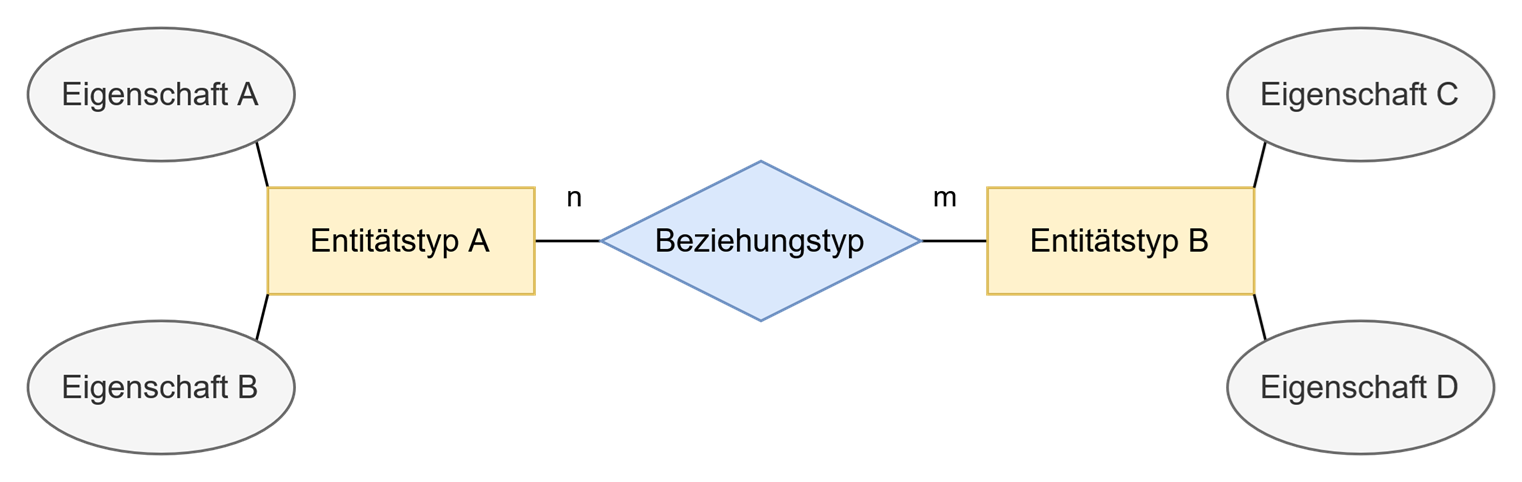

The diagram above was exported from draw.io. Its source (the exported page's mxGraphModel, read from the mxfile embedded in the PNG):
<mxGraphModel dx="786" dy="391" grid="1" gridSize="10" guides="1" tooltips="1" connect="1" arrows="1" fold="1" page="1" pageScale="1" pageWidth="850" pageHeight="1100" math="0" shadow="0" extFonts="Permanent Marker^https://fonts.googleapis.com/css?family=Permanent+Marker">
  <root>
    <mxCell id="0" />
    <mxCell id="1" parent="0" />
    <mxCell id="2" style="rounded=0;orthogonalLoop=1;jettySize=auto;html=1;exitX=1;exitY=1;exitDx=0;exitDy=0;entryX=0;entryY=0;entryDx=0;entryDy=0;strokeColor=default;endArrow=none;endFill=0;" edge="1" source="3" target="5" parent="1">
      <mxGeometry relative="1" as="geometry" />
    </mxCell>
    <mxCell id="3" value="Eigenschaft A" style="ellipse;whiteSpace=wrap;html=1;strokeColor=#0F8B8D;fontColor=#143642;fillColor=#FAE5C7;" vertex="1" parent="1">
      <mxGeometry x="80" y="190" width="100" height="50" as="geometry" />
    </mxCell>
    <mxCell id="4" style="rounded=0;orthogonalLoop=1;jettySize=auto;html=1;exitX=1;exitY=0.5;exitDx=0;exitDy=0;entryX=0;entryY=0.5;entryDx=0;entryDy=0;endArrow=none;endFill=0;" edge="1" source="5" target="15" parent="1">
      <mxGeometry relative="1" as="geometry" />
    </mxCell>
    <mxCell id="5" value="Entitätstyp A" style="whiteSpace=wrap;html=1;align=center;" vertex="1" parent="1">
      <mxGeometry x="170" y="250" width="100" height="40" as="geometry" />
    </mxCell>
    <mxCell id="6" style="rounded=0;orthogonalLoop=1;jettySize=auto;html=1;exitX=0;exitY=0.5;exitDx=0;exitDy=0;entryX=1;entryY=0.5;entryDx=0;entryDy=0;endArrow=none;endFill=0;" edge="1" source="8" target="15" parent="1">
      <mxGeometry relative="1" as="geometry" />
    </mxCell>
    <mxCell id="7" value="m" style="edgeLabel;html=1;align=center;verticalAlign=middle;resizable=0;points=[];labelBackgroundColor=none;" vertex="1" connectable="0" parent="6">
      <mxGeometry x="-0.0152" relative="1" as="geometry">
        <mxPoint x="1" y="-20" as="offset" />
      </mxGeometry>
    </mxCell>
    <mxCell id="8" value="Entitätstyp B" style="whiteSpace=wrap;html=1;align=center;" vertex="1" parent="1">
      <mxGeometry x="440" y="250" width="100" height="40" as="geometry" />
    </mxCell>
    <mxCell id="9" style="rounded=0;orthogonalLoop=1;jettySize=auto;html=1;exitX=1;exitY=0;exitDx=0;exitDy=0;entryX=0;entryY=1;entryDx=0;entryDy=0;startArrow=none;startFill=0;endArrow=none;endFill=0;" edge="1" source="10" target="5" parent="1">
      <mxGeometry relative="1" as="geometry" />
    </mxCell>
    <mxCell id="10" value="Eigenschaft B" style="ellipse;whiteSpace=wrap;html=1;strokeColor=#0F8B8D;fontColor=#143642;fillColor=#FAE5C7;" vertex="1" parent="1">
      <mxGeometry x="80" y="300" width="100" height="50" as="geometry" />
    </mxCell>
    <mxCell id="11" style="rounded=0;orthogonalLoop=1;jettySize=auto;html=1;exitX=0;exitY=1;exitDx=0;exitDy=0;entryX=1;entryY=0;entryDx=0;entryDy=0;endArrow=none;endFill=0;" edge="1" source="12" target="8" parent="1">
      <mxGeometry relative="1" as="geometry" />
    </mxCell>
    <mxCell id="12" value="Eigenschaft C" style="ellipse;whiteSpace=wrap;html=1;strokeColor=#0F8B8D;fontColor=#143642;fillColor=#FAE5C7;" vertex="1" parent="1">
      <mxGeometry x="530" y="190" width="100" height="50" as="geometry" />
    </mxCell>
    <mxCell id="13" style="rounded=0;orthogonalLoop=1;jettySize=auto;html=1;exitX=0;exitY=0;exitDx=0;exitDy=0;entryX=1;entryY=1;entryDx=0;entryDy=0;endArrow=none;endFill=0;" edge="1" source="14" target="8" parent="1">
      <mxGeometry relative="1" as="geometry" />
    </mxCell>
    <mxCell id="14" value="Eigenschaft D" style="ellipse;whiteSpace=wrap;html=1;strokeColor=#0F8B8D;fontColor=#143642;fillColor=#FAE5C7;" vertex="1" parent="1">
      <mxGeometry x="530" y="300" width="100" height="50" as="geometry" />
    </mxCell>
    <mxCell id="15" value="Beziehungstyp" style="shape=rhombus;perimeter=rhombusPerimeter;whiteSpace=wrap;html=1;align=center;" vertex="1" parent="1">
      <mxGeometry x="295" y="240" width="120" height="60" as="geometry" />
    </mxCell>
    <mxCell id="16" value="n" style="edgeLabel;html=1;align=center;verticalAlign=middle;resizable=0;points=[];" vertex="1" connectable="0" parent="1">
      <mxGeometry x="450" y="250" as="geometry">
        <mxPoint x="-162" y="-2" as="offset" />
      </mxGeometry>
    </mxCell>
  </root>
</mxGraphModel>